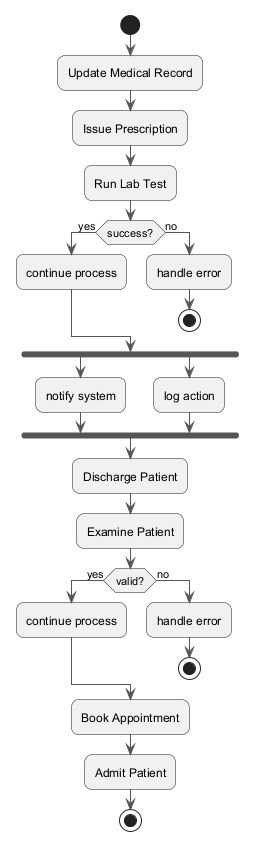

The diagram above was rendered by PlantUML. Its source (embedded in the PNG):
@startuml
skinparam backgroundColor #FFFFFF
skinparam roundCorner 15
skinparam ArrowColor #555555
start
:Update Medical Record;
:Issue Prescription;
:Run Lab Test;
if (success?) then (yes)
:continue process;
else (no)
:handle error;
stop
endif
fork
:notify system;
fork again
:log action;
end fork
:Discharge Patient;
:Examine Patient;
if (valid?) then (yes)
:continue process;
else (no)
:handle error;
stop
endif
:Book Appointment;
:Admit Patient;
stop
@enduml